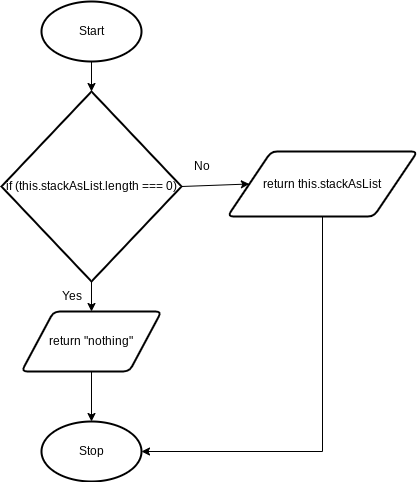

The diagram above was exported from draw.io. Its source (the exported page's mxGraphModel, read from the mxfile embedded in the PNG):
<mxGraphModel dx="834" dy="711" grid="1" gridSize="10" guides="1" tooltips="1" connect="1" arrows="1" fold="1" page="1" pageScale="1" pageWidth="827" pageHeight="1169" math="0" shadow="0">
  <root>
    <mxCell id="0" />
    <mxCell id="1" parent="0" />
    <mxCell id="2" style="edgeStyle=none;html=1;exitX=0.5;exitY=1;exitDx=0;exitDy=0;exitPerimeter=0;entryX=0.5;entryY=0;entryDx=0;entryDy=0;entryPerimeter=0;" edge="1" parent="1" source="3" target="6">
      <mxGeometry relative="1" as="geometry" />
    </mxCell>
    <mxCell id="3" value="Start" style="strokeWidth=2;html=1;shape=mxgraph.flowchart.start_1;whiteSpace=wrap;" vertex="1" parent="1">
      <mxGeometry x="364" y="90" width="100" height="60" as="geometry" />
    </mxCell>
    <mxCell id="4" style="edgeStyle=none;html=1;exitX=0.5;exitY=1;exitDx=0;exitDy=0;exitPerimeter=0;entryX=0.5;entryY=0;entryDx=0;entryDy=0;" edge="1" parent="1" source="6" target="8">
      <mxGeometry relative="1" as="geometry" />
    </mxCell>
    <mxCell id="5" style="edgeStyle=none;html=1;exitX=1;exitY=0.5;exitDx=0;exitDy=0;exitPerimeter=0;entryX=0;entryY=0.5;entryDx=0;entryDy=0;" edge="1" parent="1" source="6" target="10">
      <mxGeometry relative="1" as="geometry" />
    </mxCell>
    <mxCell id="6" value="if (this.stackAsList.length === 0)" style="strokeWidth=2;html=1;shape=mxgraph.flowchart.decision;whiteSpace=wrap;" vertex="1" parent="1">
      <mxGeometry x="324" y="180" width="180" height="190" as="geometry" />
    </mxCell>
    <mxCell id="7" style="edgeStyle=none;html=1;exitX=0.5;exitY=1;exitDx=0;exitDy=0;entryX=0.5;entryY=0;entryDx=0;entryDy=0;entryPerimeter=0;" edge="1" parent="1" source="8" target="11">
      <mxGeometry relative="1" as="geometry" />
    </mxCell>
    <mxCell id="8" value="return &quot;nothing&quot;" style="shape=parallelogram;html=1;strokeWidth=2;perimeter=parallelogramPerimeter;whiteSpace=wrap;rounded=1;arcSize=12;size=0.23;" vertex="1" parent="1">
      <mxGeometry x="344" y="400" width="140" height="60" as="geometry" />
    </mxCell>
    <mxCell id="9" style="edgeStyle=orthogonalEdgeStyle;html=1;exitX=0.5;exitY=1;exitDx=0;exitDy=0;entryX=1;entryY=0.5;entryDx=0;entryDy=0;entryPerimeter=0;rounded=0;" edge="1" parent="1" source="10" target="11">
      <mxGeometry relative="1" as="geometry" />
    </mxCell>
    <mxCell id="10" value="return this.stackAsList" style="shape=parallelogram;html=1;strokeWidth=2;perimeter=parallelogramPerimeter;whiteSpace=wrap;rounded=1;arcSize=12;size=0.23;" vertex="1" parent="1">
      <mxGeometry x="550" y="240" width="190" height="65" as="geometry" />
    </mxCell>
    <mxCell id="11" value="Stop" style="strokeWidth=2;html=1;shape=mxgraph.flowchart.start_1;whiteSpace=wrap;" vertex="1" parent="1">
      <mxGeometry x="364" y="510" width="100" height="60" as="geometry" />
    </mxCell>
    <mxCell id="12" value="Yes" style="text;html=1;strokeColor=none;fillColor=none;align=center;verticalAlign=middle;whiteSpace=wrap;rounded=0;" vertex="1" parent="1">
      <mxGeometry x="370" y="370" width="50" height="30" as="geometry" />
    </mxCell>
    <mxCell id="13" value="No" style="text;html=1;strokeColor=none;fillColor=none;align=center;verticalAlign=middle;whiteSpace=wrap;rounded=0;" vertex="1" parent="1">
      <mxGeometry x="500" y="240" width="50" height="30" as="geometry" />
    </mxCell>
  </root>
</mxGraphModel>